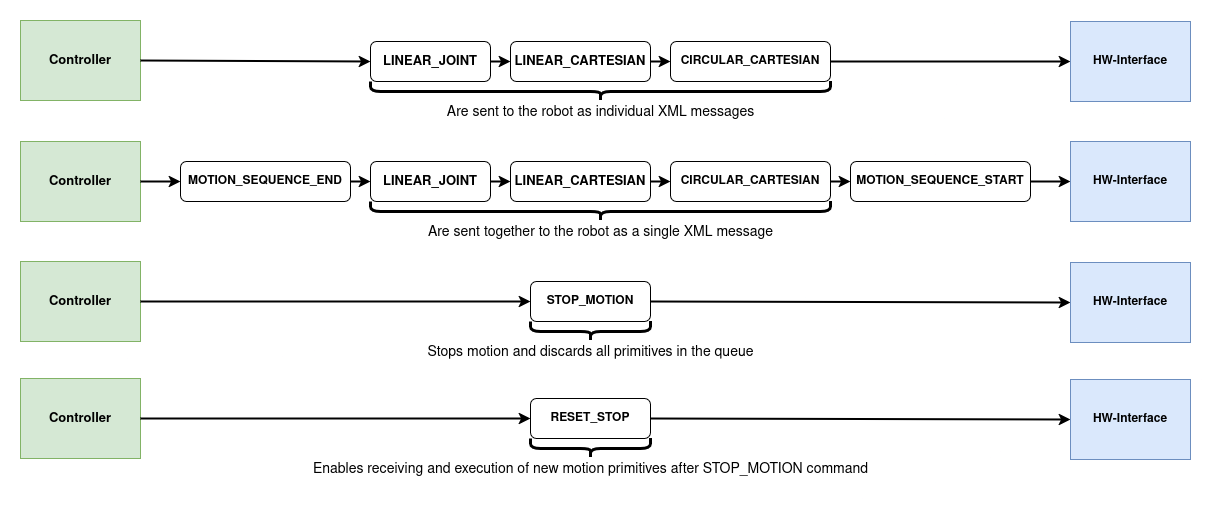

The diagram above was exported from draw.io. Its source (the exported page's mxGraphModel, read from the mxfile embedded in the PNG):
<mxGraphModel dx="1659" dy="945" grid="1" gridSize="10" guides="1" tooltips="1" connect="1" arrows="1" fold="1" page="1" pageScale="1" pageWidth="850" pageHeight="1100" math="0" shadow="0" adaptiveColors="none">
  <root>
    <mxCell id="0" />
    <mxCell id="1" parent="0" />
    <mxCell id="Dw8wvr8c8tNKocSnHz1W-1" value="&lt;font style=&quot;font-size: 13px;&quot;&gt;&lt;b&gt;LINEAR_JOINT&lt;/b&gt;&lt;/font&gt;" style="rounded=1;whiteSpace=wrap;html=1;" parent="1" vertex="1">
      <mxGeometry x="390" y="320" width="120" height="40" as="geometry" />
    </mxCell>
    <mxCell id="Dw8wvr8c8tNKocSnHz1W-2" value="&lt;font style=&quot;font-size: 13px;&quot;&gt;&lt;b&gt;LINEAR_CARTESIAN&lt;/b&gt;&lt;/font&gt;" style="rounded=1;whiteSpace=wrap;html=1;" parent="1" vertex="1">
      <mxGeometry x="530" y="320" width="140" height="40" as="geometry" />
    </mxCell>
    <mxCell id="Dw8wvr8c8tNKocSnHz1W-3" value="&lt;b&gt;CIRCULAR_CARTESIAN&lt;/b&gt;" style="rounded=1;whiteSpace=wrap;html=1;" parent="1" vertex="1">
      <mxGeometry x="690" y="320" width="160" height="40" as="geometry" />
    </mxCell>
    <mxCell id="Dw8wvr8c8tNKocSnHz1W-5" value="&lt;b&gt;MOTION_SEQUENCE_END&lt;/b&gt;" style="rounded=1;whiteSpace=wrap;html=1;" parent="1" vertex="1">
      <mxGeometry x="200" y="440" width="170" height="40" as="geometry" />
    </mxCell>
    <mxCell id="Dw8wvr8c8tNKocSnHz1W-6" value="&lt;font style=&quot;font-size: 13px;&quot;&gt;&lt;b&gt;LINEAR_JOINT&lt;/b&gt;&lt;/font&gt;" style="rounded=1;whiteSpace=wrap;html=1;" parent="1" vertex="1">
      <mxGeometry x="390" y="440" width="120" height="40" as="geometry" />
    </mxCell>
    <mxCell id="Dw8wvr8c8tNKocSnHz1W-7" value="&lt;font style=&quot;font-size: 13px;&quot;&gt;&lt;b&gt;LINEAR_CARTESIAN&lt;/b&gt;&lt;/font&gt;" style="rounded=1;whiteSpace=wrap;html=1;" parent="1" vertex="1">
      <mxGeometry x="530" y="440" width="140" height="40" as="geometry" />
    </mxCell>
    <mxCell id="Dw8wvr8c8tNKocSnHz1W-8" value="&lt;b&gt;CIRCULAR_CARTESIAN&lt;/b&gt;" style="rounded=1;whiteSpace=wrap;html=1;" parent="1" vertex="1">
      <mxGeometry x="690" y="440" width="160" height="40" as="geometry" />
    </mxCell>
    <mxCell id="Dw8wvr8c8tNKocSnHz1W-9" value="&lt;b&gt;STOP_MOTION&lt;/b&gt;" style="rounded=1;whiteSpace=wrap;html=1;" parent="1" vertex="1">
      <mxGeometry x="550" y="560" width="120" height="40" as="geometry" />
    </mxCell>
    <mxCell id="Dw8wvr8c8tNKocSnHz1W-10" value="" style="shape=curlyBracket;whiteSpace=wrap;html=1;rounded=1;flipH=1;labelPosition=right;verticalLabelPosition=middle;align=left;verticalAlign=middle;rotation=90;strokeWidth=3;" parent="1" vertex="1">
      <mxGeometry x="610" y="140" width="20" height="460" as="geometry" />
    </mxCell>
    <mxCell id="Dw8wvr8c8tNKocSnHz1W-11" value="&lt;div&gt;&lt;font style=&quot;font-size: 14px;&quot;&gt;Are sent to the robot as individual XML messages &lt;/font&gt;&lt;/div&gt;" style="text;html=1;align=center;verticalAlign=middle;resizable=0;points=[];autosize=1;strokeColor=none;fillColor=none;" parent="1" vertex="1">
      <mxGeometry x="455" y="376" width="330" height="30" as="geometry" />
    </mxCell>
    <mxCell id="Dw8wvr8c8tNKocSnHz1W-12" value="" style="shape=curlyBracket;whiteSpace=wrap;html=1;rounded=1;flipH=1;labelPosition=right;verticalLabelPosition=middle;align=left;verticalAlign=middle;rotation=90;strokeWidth=3;" parent="1" vertex="1">
      <mxGeometry x="610" y="260" width="20" height="460" as="geometry" />
    </mxCell>
    <mxCell id="Dw8wvr8c8tNKocSnHz1W-13" value="&lt;div&gt;&lt;font style=&quot;font-size: 14px;&quot;&gt;Are sent together to the robot as a single XML message&lt;/font&gt;&lt;/div&gt;" style="text;html=1;align=center;verticalAlign=middle;resizable=0;points=[];autosize=1;strokeColor=none;fillColor=none;" parent="1" vertex="1">
      <mxGeometry x="435" y="496" width="370" height="30" as="geometry" />
    </mxCell>
    <mxCell id="Dw8wvr8c8tNKocSnHz1W-14" value="" style="shape=curlyBracket;whiteSpace=wrap;html=1;rounded=1;flipH=1;labelPosition=right;verticalLabelPosition=middle;align=left;verticalAlign=middle;rotation=90;strokeWidth=3;" parent="1" vertex="1">
      <mxGeometry x="600" y="550" width="20" height="120" as="geometry" />
    </mxCell>
    <mxCell id="Dw8wvr8c8tNKocSnHz1W-15" value="&lt;font style=&quot;font-size: 14px;&quot;&gt;Stops motion and discards all primitives in the queue&lt;/font&gt;" style="text;html=1;align=center;verticalAlign=middle;resizable=0;points=[];autosize=1;strokeColor=none;fillColor=none;" parent="1" vertex="1">
      <mxGeometry x="435" y="616" width="350" height="30" as="geometry" />
    </mxCell>
    <mxCell id="Dw8wvr8c8tNKocSnHz1W-16" value="&lt;font style=&quot;font-size: 13px;&quot;&gt;&lt;b&gt;Controller&lt;/b&gt;&lt;/font&gt;" style="rounded=0;whiteSpace=wrap;html=1;fillColor=#d5e8d4;strokeColor=#82b366;" parent="1" vertex="1">
      <mxGeometry x="40" y="299" width="120" height="80" as="geometry" />
    </mxCell>
    <mxCell id="Dw8wvr8c8tNKocSnHz1W-17" value="&lt;font style=&quot;font-size: 13px;&quot;&gt;&lt;b&gt;Controller&lt;/b&gt;&lt;/font&gt;" style="rounded=0;whiteSpace=wrap;html=1;fillColor=#d5e8d4;strokeColor=#82b366;" parent="1" vertex="1">
      <mxGeometry x="40" y="420" width="120" height="80" as="geometry" />
    </mxCell>
    <mxCell id="Dw8wvr8c8tNKocSnHz1W-18" value="&lt;font style=&quot;font-size: 13px;&quot;&gt;&lt;b&gt;Controller&lt;/b&gt;&lt;/font&gt;" style="rounded=0;whiteSpace=wrap;html=1;fillColor=#d5e8d4;strokeColor=#82b366;" parent="1" vertex="1">
      <mxGeometry x="40" y="540" width="120" height="80" as="geometry" />
    </mxCell>
    <mxCell id="Dw8wvr8c8tNKocSnHz1W-19" value="&lt;b&gt;HW-Interface&lt;/b&gt;" style="rounded=0;whiteSpace=wrap;html=1;fillColor=#dae8fc;strokeColor=#6c8ebf;" parent="1" vertex="1">
      <mxGeometry x="1090" y="300" width="120" height="80" as="geometry" />
    </mxCell>
    <mxCell id="Dw8wvr8c8tNKocSnHz1W-20" value="&lt;b&gt;HW-Interface&lt;/b&gt;" style="rounded=0;whiteSpace=wrap;html=1;fillColor=#dae8fc;strokeColor=#6c8ebf;" parent="1" vertex="1">
      <mxGeometry x="1090" y="420" width="120" height="80" as="geometry" />
    </mxCell>
    <mxCell id="Dw8wvr8c8tNKocSnHz1W-21" value="&lt;b&gt;HW-Interface&lt;/b&gt;" style="rounded=0;whiteSpace=wrap;html=1;fillColor=#dae8fc;strokeColor=#6c8ebf;" parent="1" vertex="1">
      <mxGeometry x="1090" y="541" width="120" height="80" as="geometry" />
    </mxCell>
    <mxCell id="Dw8wvr8c8tNKocSnHz1W-22" value="" style="endArrow=classic;html=1;rounded=0;strokeWidth=2;exitX=1;exitY=0.5;exitDx=0;exitDy=0;entryX=0;entryY=0.5;entryDx=0;entryDy=0;" parent="1" source="Dw8wvr8c8tNKocSnHz1W-16" target="Dw8wvr8c8tNKocSnHz1W-1" edge="1">
      <mxGeometry width="50" height="50" relative="1" as="geometry">
        <mxPoint x="265" y="320" as="sourcePoint" />
        <mxPoint x="315" y="270" as="targetPoint" />
      </mxGeometry>
    </mxCell>
    <mxCell id="Dw8wvr8c8tNKocSnHz1W-23" value="" style="endArrow=classic;html=1;rounded=0;strokeWidth=2;exitX=1;exitY=0.5;exitDx=0;exitDy=0;entryX=0;entryY=0.5;entryDx=0;entryDy=0;" parent="1" source="Dw8wvr8c8tNKocSnHz1W-1" target="Dw8wvr8c8tNKocSnHz1W-2" edge="1">
      <mxGeometry width="50" height="50" relative="1" as="geometry">
        <mxPoint x="160" y="349" as="sourcePoint" />
        <mxPoint x="400" y="350" as="targetPoint" />
      </mxGeometry>
    </mxCell>
    <mxCell id="Dw8wvr8c8tNKocSnHz1W-24" value="" style="endArrow=classic;html=1;rounded=0;strokeWidth=2;exitX=1;exitY=0.5;exitDx=0;exitDy=0;entryX=0;entryY=0.5;entryDx=0;entryDy=0;" parent="1" source="Dw8wvr8c8tNKocSnHz1W-2" target="Dw8wvr8c8tNKocSnHz1W-3" edge="1">
      <mxGeometry width="50" height="50" relative="1" as="geometry">
        <mxPoint x="520" y="350" as="sourcePoint" />
        <mxPoint x="540" y="350" as="targetPoint" />
      </mxGeometry>
    </mxCell>
    <mxCell id="Dw8wvr8c8tNKocSnHz1W-25" value="" style="endArrow=classic;html=1;rounded=0;strokeWidth=2;exitX=1;exitY=0.5;exitDx=0;exitDy=0;entryX=0;entryY=0.5;entryDx=0;entryDy=0;" parent="1" source="Dw8wvr8c8tNKocSnHz1W-3" target="Dw8wvr8c8tNKocSnHz1W-19" edge="1">
      <mxGeometry width="50" height="50" relative="1" as="geometry">
        <mxPoint x="540" y="360" as="sourcePoint" />
        <mxPoint x="560" y="360" as="targetPoint" />
      </mxGeometry>
    </mxCell>
    <mxCell id="Dw8wvr8c8tNKocSnHz1W-27" value="" style="endArrow=classic;html=1;rounded=0;strokeWidth=2;exitX=1;exitY=0.5;exitDx=0;exitDy=0;entryX=0;entryY=0.5;entryDx=0;entryDy=0;" parent="1" source="Dw8wvr8c8tNKocSnHz1W-17" edge="1">
      <mxGeometry width="50" height="50" relative="1" as="geometry">
        <mxPoint x="170" y="349" as="sourcePoint" />
        <mxPoint x="200" y="460.0000000000002" as="targetPoint" />
      </mxGeometry>
    </mxCell>
    <mxCell id="Dw8wvr8c8tNKocSnHz1W-28" value="" style="endArrow=classic;html=1;rounded=0;strokeWidth=2;exitX=1;exitY=0.5;exitDx=0;exitDy=0;entryX=0;entryY=0.5;entryDx=0;entryDy=0;" parent="1" target="Dw8wvr8c8tNKocSnHz1W-6" edge="1">
      <mxGeometry width="50" height="50" relative="1" as="geometry">
        <mxPoint x="370" y="460.0000000000002" as="sourcePoint" />
        <mxPoint x="410" y="360" as="targetPoint" />
      </mxGeometry>
    </mxCell>
    <mxCell id="Dw8wvr8c8tNKocSnHz1W-29" value="" style="endArrow=classic;html=1;rounded=0;strokeWidth=2;exitX=1;exitY=0.5;exitDx=0;exitDy=0;entryX=0;entryY=0.5;entryDx=0;entryDy=0;" parent="1" source="Dw8wvr8c8tNKocSnHz1W-6" target="Dw8wvr8c8tNKocSnHz1W-7" edge="1">
      <mxGeometry width="50" height="50" relative="1" as="geometry">
        <mxPoint x="180" y="369" as="sourcePoint" />
        <mxPoint x="420" y="370" as="targetPoint" />
      </mxGeometry>
    </mxCell>
    <mxCell id="Dw8wvr8c8tNKocSnHz1W-30" value="&lt;b&gt;MOTION_SEQUENCE_START&lt;/b&gt;" style="rounded=1;whiteSpace=wrap;html=1;" parent="1" vertex="1">
      <mxGeometry x="870" y="440" width="180" height="40" as="geometry" />
    </mxCell>
    <mxCell id="Dw8wvr8c8tNKocSnHz1W-31" value="" style="endArrow=classic;html=1;rounded=0;strokeWidth=2;exitX=1;exitY=0.5;exitDx=0;exitDy=0;entryX=0;entryY=0.5;entryDx=0;entryDy=0;" parent="1" source="Dw8wvr8c8tNKocSnHz1W-7" target="Dw8wvr8c8tNKocSnHz1W-8" edge="1">
      <mxGeometry width="50" height="50" relative="1" as="geometry">
        <mxPoint x="860" y="350" as="sourcePoint" />
        <mxPoint x="1100" y="350" as="targetPoint" />
      </mxGeometry>
    </mxCell>
    <mxCell id="Dw8wvr8c8tNKocSnHz1W-32" value="" style="endArrow=classic;html=1;rounded=0;strokeWidth=2;exitX=1;exitY=0.5;exitDx=0;exitDy=0;entryX=0;entryY=0.5;entryDx=0;entryDy=0;" parent="1" source="Dw8wvr8c8tNKocSnHz1W-8" target="Dw8wvr8c8tNKocSnHz1W-30" edge="1">
      <mxGeometry width="50" height="50" relative="1" as="geometry">
        <mxPoint x="870" y="360" as="sourcePoint" />
        <mxPoint x="1110" y="360" as="targetPoint" />
      </mxGeometry>
    </mxCell>
    <mxCell id="Dw8wvr8c8tNKocSnHz1W-33" value="" style="endArrow=classic;html=1;rounded=0;strokeWidth=2;exitX=1;exitY=0.5;exitDx=0;exitDy=0;entryX=0;entryY=0.5;entryDx=0;entryDy=0;" parent="1" source="Dw8wvr8c8tNKocSnHz1W-30" target="Dw8wvr8c8tNKocSnHz1W-20" edge="1">
      <mxGeometry width="50" height="50" relative="1" as="geometry">
        <mxPoint x="880" y="370" as="sourcePoint" />
        <mxPoint x="1120" y="370" as="targetPoint" />
      </mxGeometry>
    </mxCell>
    <mxCell id="Dw8wvr8c8tNKocSnHz1W-34" value="" style="endArrow=classic;html=1;rounded=0;strokeWidth=2;exitX=1;exitY=0.5;exitDx=0;exitDy=0;entryX=0;entryY=0.5;entryDx=0;entryDy=0;" parent="1" source="Dw8wvr8c8tNKocSnHz1W-18" target="Dw8wvr8c8tNKocSnHz1W-9" edge="1">
      <mxGeometry width="50" height="50" relative="1" as="geometry">
        <mxPoint x="890" y="380" as="sourcePoint" />
        <mxPoint x="1130" y="380" as="targetPoint" />
      </mxGeometry>
    </mxCell>
    <mxCell id="Dw8wvr8c8tNKocSnHz1W-35" value="" style="endArrow=classic;html=1;rounded=0;strokeWidth=2;exitX=1;exitY=0.5;exitDx=0;exitDy=0;entryX=0;entryY=0.5;entryDx=0;entryDy=0;" parent="1" source="Dw8wvr8c8tNKocSnHz1W-9" target="Dw8wvr8c8tNKocSnHz1W-21" edge="1">
      <mxGeometry width="50" height="50" relative="1" as="geometry">
        <mxPoint x="770" y="570" as="sourcePoint" />
        <mxPoint x="1010" y="570" as="targetPoint" />
      </mxGeometry>
    </mxCell>
    <mxCell id="vmH5I7VJ7jg1CpoZb4FZ-1" value="&lt;b&gt;RESET_STOP&lt;/b&gt;" style="rounded=1;whiteSpace=wrap;html=1;" vertex="1" parent="1">
      <mxGeometry x="550" y="677" width="120" height="40" as="geometry" />
    </mxCell>
    <mxCell id="vmH5I7VJ7jg1CpoZb4FZ-2" value="" style="shape=curlyBracket;whiteSpace=wrap;html=1;rounded=1;flipH=1;labelPosition=right;verticalLabelPosition=middle;align=left;verticalAlign=middle;rotation=90;strokeWidth=3;" vertex="1" parent="1">
      <mxGeometry x="600" y="667" width="20" height="120" as="geometry" />
    </mxCell>
    <mxCell id="vmH5I7VJ7jg1CpoZb4FZ-3" value="&lt;font style=&quot;font-size: 14px;&quot;&gt;Enables receiving and execution of new motion primitives after STOP_MOTION command&lt;/font&gt;" style="text;html=1;align=center;verticalAlign=middle;resizable=0;points=[];autosize=1;strokeColor=none;fillColor=none;" vertex="1" parent="1">
      <mxGeometry x="320" y="733" width="580" height="30" as="geometry" />
    </mxCell>
    <mxCell id="vmH5I7VJ7jg1CpoZb4FZ-4" value="&lt;font style=&quot;font-size: 13px;&quot;&gt;&lt;b&gt;Controller&lt;/b&gt;&lt;/font&gt;" style="rounded=0;whiteSpace=wrap;html=1;fillColor=#d5e8d4;strokeColor=#82b366;" vertex="1" parent="1">
      <mxGeometry x="40" y="657" width="120" height="80" as="geometry" />
    </mxCell>
    <mxCell id="vmH5I7VJ7jg1CpoZb4FZ-5" value="&lt;b&gt;HW-Interface&lt;/b&gt;" style="rounded=0;whiteSpace=wrap;html=1;fillColor=#dae8fc;strokeColor=#6c8ebf;" vertex="1" parent="1">
      <mxGeometry x="1090" y="658" width="120" height="80" as="geometry" />
    </mxCell>
    <mxCell id="vmH5I7VJ7jg1CpoZb4FZ-6" value="" style="endArrow=classic;html=1;rounded=0;strokeWidth=2;exitX=1;exitY=0.5;exitDx=0;exitDy=0;entryX=0;entryY=0.5;entryDx=0;entryDy=0;" edge="1" parent="1" source="vmH5I7VJ7jg1CpoZb4FZ-4" target="vmH5I7VJ7jg1CpoZb4FZ-1">
      <mxGeometry width="50" height="50" relative="1" as="geometry">
        <mxPoint x="890" y="497" as="sourcePoint" />
        <mxPoint x="1130" y="497" as="targetPoint" />
      </mxGeometry>
    </mxCell>
    <mxCell id="vmH5I7VJ7jg1CpoZb4FZ-7" value="" style="endArrow=classic;html=1;rounded=0;strokeWidth=2;exitX=1;exitY=0.5;exitDx=0;exitDy=0;entryX=0;entryY=0.5;entryDx=0;entryDy=0;" edge="1" parent="1" source="vmH5I7VJ7jg1CpoZb4FZ-1" target="vmH5I7VJ7jg1CpoZb4FZ-5">
      <mxGeometry width="50" height="50" relative="1" as="geometry">
        <mxPoint x="770" y="687" as="sourcePoint" />
        <mxPoint x="1010" y="687" as="targetPoint" />
      </mxGeometry>
    </mxCell>
  </root>
</mxGraphModel>